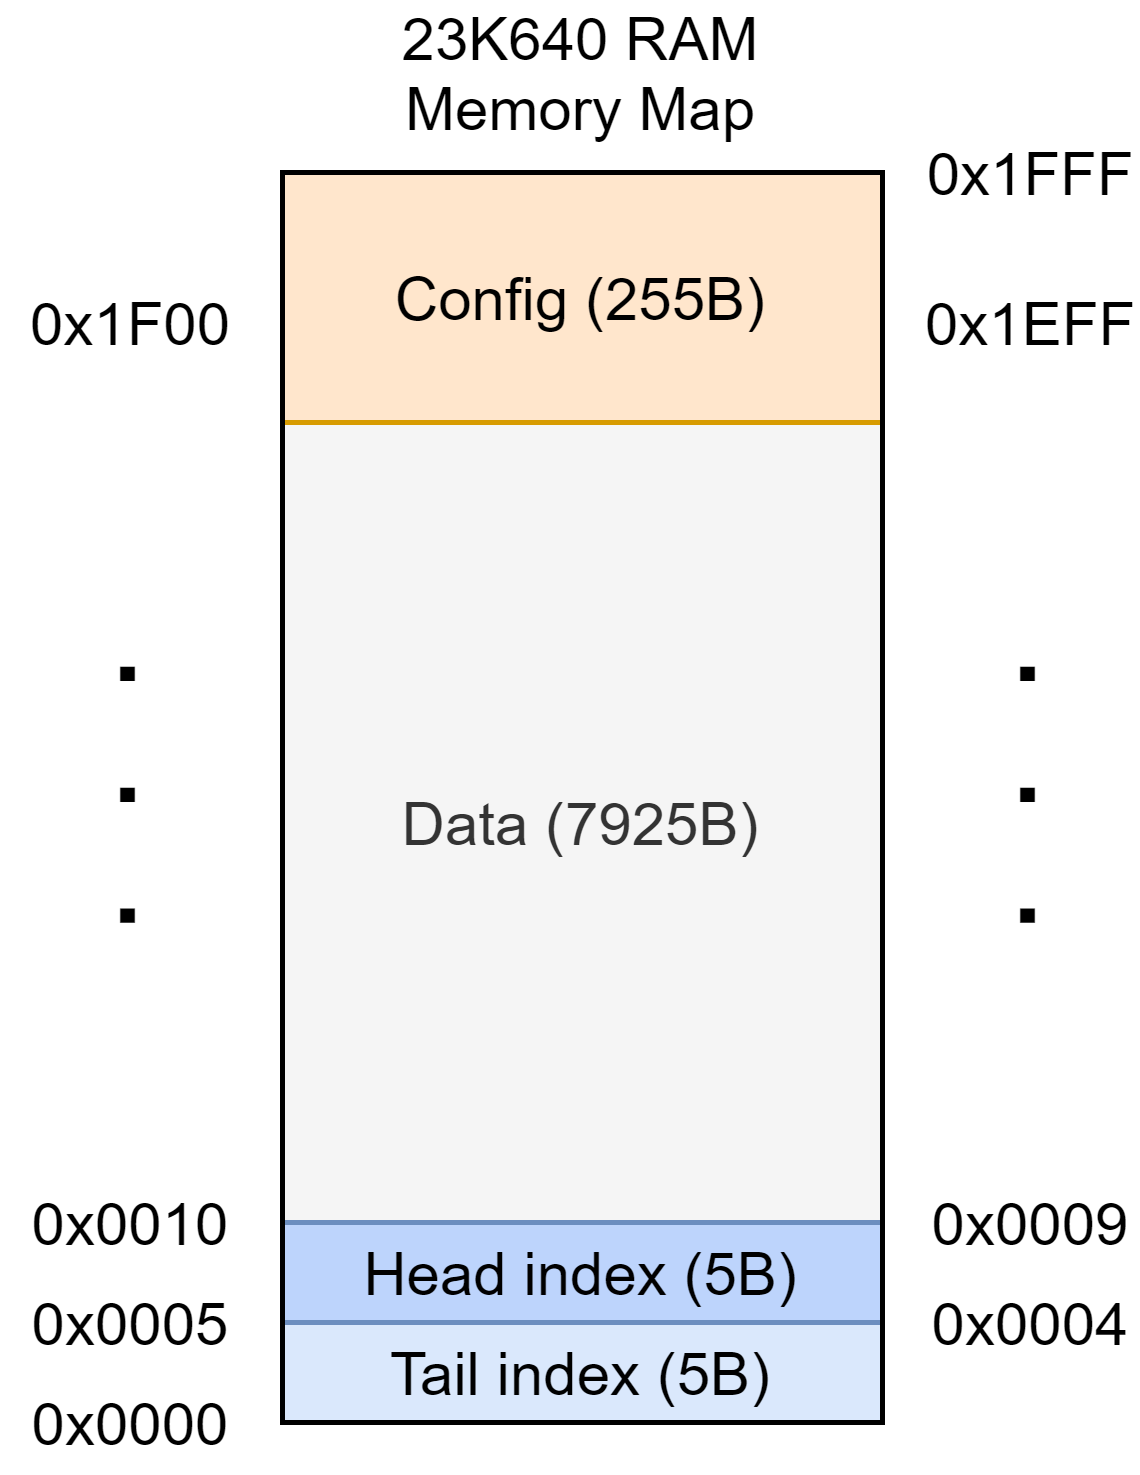

The diagram above was exported from draw.io. Its source (the exported page's mxGraphModel, read from the mxfile embedded in the PNG):
<mxGraphModel dx="620" dy="326" grid="1" gridSize="10" guides="1" tooltips="1" connect="1" arrows="1" fold="1" page="1" pageScale="1" pageWidth="850" pageHeight="1100" math="0" shadow="0">
  <root>
    <mxCell id="0" />
    <mxCell id="1" parent="0" />
    <mxCell id="W-7a2BtCjw7ND7Oc9xpp-1" value="" style="rounded=0;whiteSpace=wrap;html=1;" parent="1" vertex="1">
      <mxGeometry x="370" y="110" width="120" height="250" as="geometry" />
    </mxCell>
    <mxCell id="W-7a2BtCjw7ND7Oc9xpp-2" value="23K640 RAM&lt;br&gt;Memory Map" style="text;html=1;strokeColor=none;fillColor=none;align=center;verticalAlign=middle;whiteSpace=wrap;rounded=0;" parent="1" vertex="1">
      <mxGeometry x="390" y="80" width="80" height="20" as="geometry" />
    </mxCell>
    <mxCell id="W-7a2BtCjw7ND7Oc9xpp-5" value="0x0000" style="text;html=1;strokeColor=none;fillColor=none;align=center;verticalAlign=middle;whiteSpace=wrap;rounded=0;" parent="1" vertex="1">
      <mxGeometry x="320" y="350" width="40" height="20" as="geometry" />
    </mxCell>
    <mxCell id="W-7a2BtCjw7ND7Oc9xpp-4" value="Tail index (5B)" style="rounded=0;whiteSpace=wrap;html=1;fillColor=#dae8fc;strokeColor=#6c8ebf;" parent="1" vertex="1">
      <mxGeometry x="370" y="340" width="120" height="20" as="geometry" />
    </mxCell>
    <mxCell id="W-7a2BtCjw7ND7Oc9xpp-6" value="0x0004" style="text;html=1;strokeColor=none;fillColor=none;align=center;verticalAlign=middle;whiteSpace=wrap;rounded=0;" parent="1" vertex="1">
      <mxGeometry x="500" y="330" width="40" height="20" as="geometry" />
    </mxCell>
    <mxCell id="W-7a2BtCjw7ND7Oc9xpp-7" value="0x0005" style="text;html=1;strokeColor=none;fillColor=none;align=center;verticalAlign=middle;whiteSpace=wrap;rounded=0;" parent="1" vertex="1">
      <mxGeometry x="320" y="330" width="40" height="20" as="geometry" />
    </mxCell>
    <mxCell id="W-7a2BtCjw7ND7Oc9xpp-8" value="Data (7925B)" style="rounded=0;whiteSpace=wrap;html=1;fillColor=#f5f5f5;strokeColor=#666666;fontColor=#333333;" parent="1" vertex="1">
      <mxGeometry x="370" y="160" width="120" height="160" as="geometry" />
    </mxCell>
    <mxCell id="W-7a2BtCjw7ND7Oc9xpp-9" value="0x1EFF" style="text;html=1;strokeColor=none;fillColor=none;align=center;verticalAlign=middle;whiteSpace=wrap;rounded=0;" parent="1" vertex="1">
      <mxGeometry x="500" y="130" width="40" height="20" as="geometry" />
    </mxCell>
    <mxCell id="W-7a2BtCjw7ND7Oc9xpp-10" value="0x1FFF" style="text;html=1;strokeColor=none;fillColor=none;align=center;verticalAlign=middle;whiteSpace=wrap;rounded=0;" parent="1" vertex="1">
      <mxGeometry x="500" y="100" width="40" height="20" as="geometry" />
    </mxCell>
    <mxCell id="W-7a2BtCjw7ND7Oc9xpp-11" value="0x1F00" style="text;html=1;strokeColor=none;fillColor=none;align=center;verticalAlign=middle;whiteSpace=wrap;rounded=0;" parent="1" vertex="1">
      <mxGeometry x="320" y="130" width="40" height="20" as="geometry" />
    </mxCell>
    <mxCell id="W-7a2BtCjw7ND7Oc9xpp-12" value="Config (255B)" style="rounded=0;whiteSpace=wrap;html=1;fillColor=#ffe6cc;strokeColor=#d79b00;" parent="1" vertex="1">
      <mxGeometry x="370" y="110" width="120" height="50" as="geometry" />
    </mxCell>
    <mxCell id="v-8M6wwqriGhSXQc9u2D-1" value="Head index (5B)" style="rounded=0;whiteSpace=wrap;html=1;fillColor=#BDD4FC;strokeColor=#6c8ebf;" vertex="1" parent="1">
      <mxGeometry x="370" y="320" width="120" height="20" as="geometry" />
    </mxCell>
    <mxCell id="W-7a2BtCjw7ND7Oc9xpp-13" value="" style="rounded=0;whiteSpace=wrap;html=1;fillColor=none;" parent="1" vertex="1">
      <mxGeometry x="370" y="110" width="120" height="250" as="geometry" />
    </mxCell>
    <mxCell id="v-8M6wwqriGhSXQc9u2D-2" value="0x0009" style="text;html=1;strokeColor=none;fillColor=none;align=center;verticalAlign=middle;whiteSpace=wrap;rounded=0;" vertex="1" parent="1">
      <mxGeometry x="500" y="310" width="40" height="20" as="geometry" />
    </mxCell>
    <mxCell id="v-8M6wwqriGhSXQc9u2D-3" value="0x0010" style="text;html=1;strokeColor=none;fillColor=none;align=center;verticalAlign=middle;whiteSpace=wrap;rounded=0;" vertex="1" parent="1">
      <mxGeometry x="320" y="310" width="40" height="20" as="geometry" />
    </mxCell>
    <mxCell id="v-8M6wwqriGhSXQc9u2D-4" value="&lt;font style=&quot;font-size: 29px&quot;&gt;.&amp;nbsp; .&amp;nbsp; .&lt;/font&gt;" style="text;html=1;strokeColor=none;fillColor=none;align=center;verticalAlign=bottom;whiteSpace=wrap;rounded=0;rotation=-90;fontSize=29;labelPosition=center;verticalLabelPosition=middle;" vertex="1" parent="1">
      <mxGeometry x="445" y="225" width="150" height="20" as="geometry" />
    </mxCell>
    <mxCell id="v-8M6wwqriGhSXQc9u2D-5" value="&lt;font style=&quot;font-size: 29px&quot;&gt;.&amp;nbsp; .&amp;nbsp; .&lt;/font&gt;" style="text;html=1;strokeColor=none;fillColor=none;align=center;verticalAlign=bottom;whiteSpace=wrap;rounded=0;rotation=-90;fontSize=29;labelPosition=center;verticalLabelPosition=middle;" vertex="1" parent="1">
      <mxGeometry x="265" y="225" width="150" height="20" as="geometry" />
    </mxCell>
  </root>
</mxGraphModel>